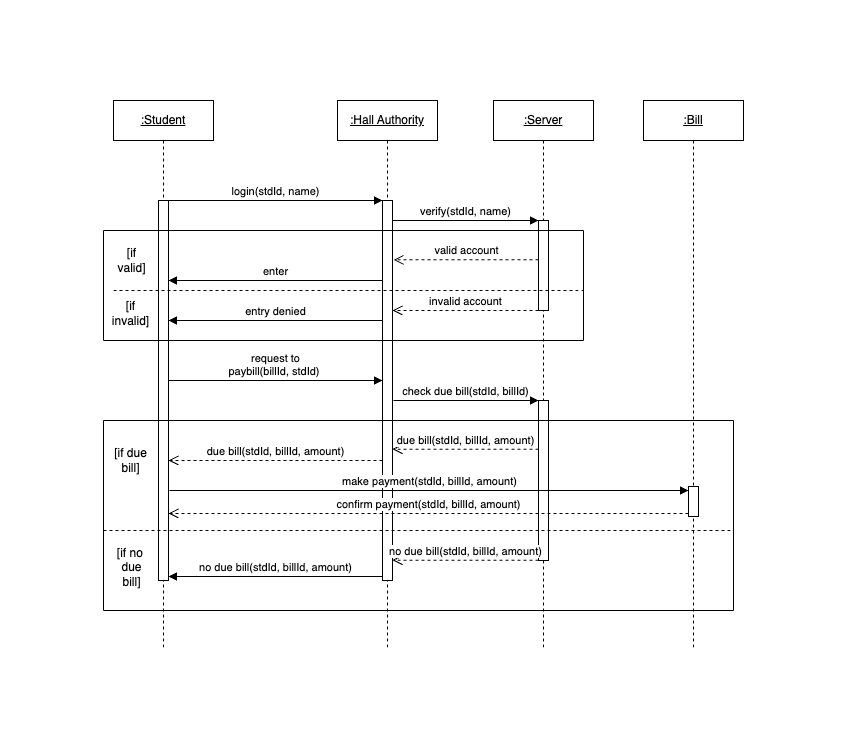

The diagram above was exported from draw.io. Its source (the exported page's mxGraphModel, read from the mxfile embedded in the PNG):
<mxGraphModel dx="1272" dy="864" grid="1" gridSize="10" guides="1" tooltips="1" connect="1" arrows="1" fold="1" page="1" pageScale="1" pageWidth="827" pageHeight="1169" math="0" shadow="0">
  <root>
    <mxCell id="0" />
    <mxCell id="1" parent="0" />
    <mxCell id="RXWG2HJdNpWGFQVz6iZa-1" value="&lt;u&gt;:Student&lt;/u&gt;" style="shape=umlLifeline;perimeter=lifelinePerimeter;whiteSpace=wrap;html=1;container=0;dropTarget=0;collapsible=0;recursiveResize=0;outlineConnect=0;portConstraint=eastwest;newEdgeStyle={&quot;edgeStyle&quot;:&quot;elbowEdgeStyle&quot;,&quot;elbow&quot;:&quot;vertical&quot;,&quot;curved&quot;:0,&quot;rounded&quot;:0};" vertex="1" parent="1">
      <mxGeometry x="90" y="90" width="100" height="550" as="geometry" />
    </mxCell>
    <mxCell id="RXWG2HJdNpWGFQVz6iZa-2" value="" style="html=1;points=[];perimeter=orthogonalPerimeter;outlineConnect=0;targetShapes=umlLifeline;portConstraint=eastwest;newEdgeStyle={&quot;edgeStyle&quot;:&quot;elbowEdgeStyle&quot;,&quot;elbow&quot;:&quot;vertical&quot;,&quot;curved&quot;:0,&quot;rounded&quot;:0};" vertex="1" parent="RXWG2HJdNpWGFQVz6iZa-1">
      <mxGeometry x="45" y="100" width="10" height="380" as="geometry" />
    </mxCell>
    <mxCell id="RXWG2HJdNpWGFQVz6iZa-3" value="&lt;u&gt;:Hall Authority&lt;/u&gt;" style="shape=umlLifeline;perimeter=lifelinePerimeter;whiteSpace=wrap;html=1;container=0;dropTarget=0;collapsible=0;recursiveResize=0;outlineConnect=0;portConstraint=eastwest;newEdgeStyle={&quot;edgeStyle&quot;:&quot;elbowEdgeStyle&quot;,&quot;elbow&quot;:&quot;vertical&quot;,&quot;curved&quot;:0,&quot;rounded&quot;:0};" vertex="1" parent="1">
      <mxGeometry x="314" y="90" width="100" height="550" as="geometry" />
    </mxCell>
    <mxCell id="RXWG2HJdNpWGFQVz6iZa-4" value="" style="html=1;points=[];perimeter=orthogonalPerimeter;outlineConnect=0;targetShapes=umlLifeline;portConstraint=eastwest;newEdgeStyle={&quot;edgeStyle&quot;:&quot;elbowEdgeStyle&quot;,&quot;elbow&quot;:&quot;vertical&quot;,&quot;curved&quot;:0,&quot;rounded&quot;:0};" vertex="1" parent="RXWG2HJdNpWGFQVz6iZa-3">
      <mxGeometry x="45" y="100" width="10" height="380" as="geometry" />
    </mxCell>
    <mxCell id="RXWG2HJdNpWGFQVz6iZa-9" value="&lt;u&gt;:Server&lt;/u&gt;" style="shape=umlLifeline;perimeter=lifelinePerimeter;whiteSpace=wrap;html=1;container=0;dropTarget=0;collapsible=0;recursiveResize=0;outlineConnect=0;portConstraint=eastwest;newEdgeStyle={&quot;edgeStyle&quot;:&quot;elbowEdgeStyle&quot;,&quot;elbow&quot;:&quot;vertical&quot;,&quot;curved&quot;:0,&quot;rounded&quot;:0};" vertex="1" parent="1">
      <mxGeometry x="470" y="90" width="100" height="550" as="geometry" />
    </mxCell>
    <mxCell id="RXWG2HJdNpWGFQVz6iZa-10" value="" style="html=1;points=[];perimeter=orthogonalPerimeter;outlineConnect=0;targetShapes=umlLifeline;portConstraint=eastwest;newEdgeStyle={&quot;edgeStyle&quot;:&quot;elbowEdgeStyle&quot;,&quot;elbow&quot;:&quot;vertical&quot;,&quot;curved&quot;:0,&quot;rounded&quot;:0};" vertex="1" parent="RXWG2HJdNpWGFQVz6iZa-9">
      <mxGeometry x="45" y="120" width="10" height="90" as="geometry" />
    </mxCell>
    <mxCell id="RXWG2HJdNpWGFQVz6iZa-73" value="" style="html=1;points=[];perimeter=orthogonalPerimeter;outlineConnect=0;targetShapes=umlLifeline;portConstraint=eastwest;newEdgeStyle={&quot;edgeStyle&quot;:&quot;elbowEdgeStyle&quot;,&quot;elbow&quot;:&quot;vertical&quot;,&quot;curved&quot;:0,&quot;rounded&quot;:0};" vertex="1" parent="RXWG2HJdNpWGFQVz6iZa-9">
      <mxGeometry x="45" y="300" width="10" height="160" as="geometry" />
    </mxCell>
    <mxCell id="RXWG2HJdNpWGFQVz6iZa-12" value="&lt;u&gt;:Bill&lt;/u&gt;" style="shape=umlLifeline;perimeter=lifelinePerimeter;whiteSpace=wrap;html=1;container=0;dropTarget=0;collapsible=0;recursiveResize=0;outlineConnect=0;portConstraint=eastwest;newEdgeStyle={&quot;edgeStyle&quot;:&quot;elbowEdgeStyle&quot;,&quot;elbow&quot;:&quot;vertical&quot;,&quot;curved&quot;:0,&quot;rounded&quot;:0};" vertex="1" parent="1">
      <mxGeometry x="620" y="90" width="100" height="550" as="geometry" />
    </mxCell>
    <mxCell id="RXWG2HJdNpWGFQVz6iZa-13" value="" style="html=1;points=[];perimeter=orthogonalPerimeter;outlineConnect=0;targetShapes=umlLifeline;portConstraint=eastwest;newEdgeStyle={&quot;edgeStyle&quot;:&quot;elbowEdgeStyle&quot;,&quot;elbow&quot;:&quot;vertical&quot;,&quot;curved&quot;:0,&quot;rounded&quot;:0};" vertex="1" parent="RXWG2HJdNpWGFQVz6iZa-12">
      <mxGeometry x="45" y="386" width="10" height="30" as="geometry" />
    </mxCell>
    <mxCell id="RXWG2HJdNpWGFQVz6iZa-26" value="login(stdId, name)" style="html=1;verticalAlign=bottom;endArrow=block;edgeStyle=elbowEdgeStyle;elbow=horizontal;curved=0;rounded=0;" edge="1" parent="1" source="RXWG2HJdNpWGFQVz6iZa-2" target="RXWG2HJdNpWGFQVz6iZa-4">
      <mxGeometry relative="1" as="geometry">
        <mxPoint x="150" y="190" as="sourcePoint" />
        <Array as="points">
          <mxPoint x="210" y="190" />
        </Array>
        <mxPoint x="265" y="190" as="targetPoint" />
      </mxGeometry>
    </mxCell>
    <mxCell id="RXWG2HJdNpWGFQVz6iZa-27" value="verify(stdId, name)" style="html=1;verticalAlign=bottom;endArrow=block;edgeStyle=elbowEdgeStyle;elbow=horizontal;curved=0;rounded=0;" edge="1" parent="1" target="RXWG2HJdNpWGFQVz6iZa-10">
      <mxGeometry relative="1" as="geometry">
        <mxPoint x="369" y="210" as="sourcePoint" />
        <Array as="points">
          <mxPoint x="434" y="210" />
        </Array>
        <mxPoint x="500" y="210" as="targetPoint" />
      </mxGeometry>
    </mxCell>
    <mxCell id="RXWG2HJdNpWGFQVz6iZa-28" value="valid account" style="html=1;verticalAlign=bottom;endArrow=open;dashed=1;endSize=8;edgeStyle=elbowEdgeStyle;elbow=vertical;curved=0;rounded=0;" edge="1" parent="1" source="RXWG2HJdNpWGFQVz6iZa-10">
      <mxGeometry relative="1" as="geometry">
        <mxPoint x="370" y="249.57" as="targetPoint" />
        <Array as="points" />
        <mxPoint x="510" y="250" as="sourcePoint" />
      </mxGeometry>
    </mxCell>
    <mxCell id="RXWG2HJdNpWGFQVz6iZa-29" value="enter" style="html=1;verticalAlign=bottom;endArrow=block;edgeStyle=elbowEdgeStyle;elbow=vertical;curved=0;rounded=0;" edge="1" parent="1" source="RXWG2HJdNpWGFQVz6iZa-4">
      <mxGeometry relative="1" as="geometry">
        <mxPoint x="260" y="270" as="sourcePoint" />
        <Array as="points">
          <mxPoint x="215" y="270" />
        </Array>
        <mxPoint x="145" y="270" as="targetPoint" />
      </mxGeometry>
    </mxCell>
    <mxCell id="RXWG2HJdNpWGFQVz6iZa-30" value="invalid account" style="html=1;verticalAlign=bottom;endArrow=open;dashed=1;endSize=8;edgeStyle=elbowEdgeStyle;elbow=vertical;curved=0;rounded=0;" edge="1" parent="1" source="RXWG2HJdNpWGFQVz6iZa-10">
      <mxGeometry relative="1" as="geometry">
        <mxPoint x="369" y="300" as="targetPoint" />
        <Array as="points">
          <mxPoint x="404" y="300" />
        </Array>
        <mxPoint x="500" y="300" as="sourcePoint" />
      </mxGeometry>
    </mxCell>
    <mxCell id="RXWG2HJdNpWGFQVz6iZa-31" value="entry denied" style="html=1;verticalAlign=bottom;endArrow=block;edgeStyle=elbowEdgeStyle;elbow=vertical;curved=0;rounded=0;" edge="1" parent="1" source="RXWG2HJdNpWGFQVz6iZa-4">
      <mxGeometry relative="1" as="geometry">
        <mxPoint x="265" y="310" as="sourcePoint" />
        <Array as="points">
          <mxPoint x="215" y="310" />
        </Array>
        <mxPoint x="145" y="310" as="targetPoint" />
      </mxGeometry>
    </mxCell>
    <mxCell id="RXWG2HJdNpWGFQVz6iZa-32" value="" style="endArrow=none;html=1;rounded=0;" edge="1" parent="1">
      <mxGeometry width="50" height="50" relative="1" as="geometry">
        <mxPoint x="80" y="220" as="sourcePoint" />
        <mxPoint x="560" y="220" as="targetPoint" />
      </mxGeometry>
    </mxCell>
    <mxCell id="RXWG2HJdNpWGFQVz6iZa-33" value="" style="endArrow=none;html=1;rounded=0;" edge="1" parent="1">
      <mxGeometry width="50" height="50" relative="1" as="geometry">
        <mxPoint x="560" y="220" as="sourcePoint" />
        <mxPoint x="560" y="330" as="targetPoint" />
        <Array as="points">
          <mxPoint x="560" y="280" />
        </Array>
      </mxGeometry>
    </mxCell>
    <mxCell id="RXWG2HJdNpWGFQVz6iZa-34" value="" style="endArrow=none;html=1;rounded=0;" edge="1" parent="1">
      <mxGeometry width="50" height="50" relative="1" as="geometry">
        <mxPoint x="80" y="220" as="sourcePoint" />
        <mxPoint x="80" y="330" as="targetPoint" />
      </mxGeometry>
    </mxCell>
    <mxCell id="RXWG2HJdNpWGFQVz6iZa-35" value="" style="endArrow=none;html=1;rounded=0;" edge="1" parent="1">
      <mxGeometry width="50" height="50" relative="1" as="geometry">
        <mxPoint x="80" y="330" as="sourcePoint" />
        <mxPoint x="560" y="330" as="targetPoint" />
      </mxGeometry>
    </mxCell>
    <mxCell id="RXWG2HJdNpWGFQVz6iZa-36" value="" style="endArrow=none;dashed=1;html=1;rounded=0;" edge="1" parent="1">
      <mxGeometry width="50" height="50" relative="1" as="geometry">
        <mxPoint x="90" y="280" as="sourcePoint" />
        <mxPoint x="560" y="280" as="targetPoint" />
      </mxGeometry>
    </mxCell>
    <mxCell id="RXWG2HJdNpWGFQVz6iZa-37" value="[if&lt;br&gt;valid]" style="text;html=1;align=center;verticalAlign=middle;resizable=0;points=[];autosize=1;strokeColor=none;fillColor=none;" vertex="1" parent="1">
      <mxGeometry x="83" y="230" width="50" height="40" as="geometry" />
    </mxCell>
    <mxCell id="RXWG2HJdNpWGFQVz6iZa-38" value="[if&lt;br&gt;invalid]" style="text;html=1;align=center;verticalAlign=middle;resizable=0;points=[];autosize=1;strokeColor=none;fillColor=none;" vertex="1" parent="1">
      <mxGeometry x="77" y="283" width="60" height="40" as="geometry" />
    </mxCell>
    <mxCell id="RXWG2HJdNpWGFQVz6iZa-44" value="request to&lt;br&gt;paybill(billId, stdId)&amp;nbsp;" style="html=1;verticalAlign=bottom;endArrow=block;edgeStyle=elbowEdgeStyle;elbow=vertical;curved=0;rounded=0;" edge="1" parent="1" target="RXWG2HJdNpWGFQVz6iZa-4">
      <mxGeometry relative="1" as="geometry">
        <mxPoint x="145" y="370" as="sourcePoint" />
        <Array as="points">
          <mxPoint x="205" y="370" />
        </Array>
        <mxPoint x="250" y="370" as="targetPoint" />
      </mxGeometry>
    </mxCell>
    <mxCell id="RXWG2HJdNpWGFQVz6iZa-45" value="check due bill(stdId, billId)" style="html=1;verticalAlign=bottom;endArrow=block;edgeStyle=elbowEdgeStyle;elbow=vertical;curved=0;rounded=0;" edge="1" parent="1" target="RXWG2HJdNpWGFQVz6iZa-73">
      <mxGeometry relative="1" as="geometry">
        <mxPoint x="370" y="390" as="sourcePoint" />
        <Array as="points">
          <mxPoint x="445" y="390" />
        </Array>
        <mxPoint x="480" y="390" as="targetPoint" />
      </mxGeometry>
    </mxCell>
    <mxCell id="RXWG2HJdNpWGFQVz6iZa-46" value="due bill(stdId, billId, amount)" style="html=1;verticalAlign=bottom;endArrow=open;dashed=1;endSize=8;edgeStyle=elbowEdgeStyle;elbow=vertical;curved=0;rounded=0;" edge="1" parent="1" source="RXWG2HJdNpWGFQVz6iZa-73">
      <mxGeometry relative="1" as="geometry">
        <mxPoint x="369" y="439.2608695652175" as="targetPoint" />
        <Array as="points" />
        <mxPoint x="510" y="439" as="sourcePoint" />
      </mxGeometry>
    </mxCell>
    <mxCell id="RXWG2HJdNpWGFQVz6iZa-48" value="no due bill(stdId, billId, amount)" style="html=1;verticalAlign=bottom;endArrow=open;dashed=1;endSize=8;edgeStyle=elbowEdgeStyle;elbow=vertical;curved=0;rounded=0;" edge="1" parent="1">
      <mxGeometry relative="1" as="geometry">
        <mxPoint x="369" y="549.6699999999998" as="targetPoint" />
        <Array as="points">
          <mxPoint x="514" y="549.67" />
        </Array>
        <mxPoint x="515" y="549.6700000000001" as="sourcePoint" />
      </mxGeometry>
    </mxCell>
    <mxCell id="RXWG2HJdNpWGFQVz6iZa-49" value="no due bill(stdId, billId, amount)" style="html=1;verticalAlign=bottom;endArrow=block;edgeStyle=elbowEdgeStyle;elbow=vertical;curved=0;rounded=0;" edge="1" parent="1">
      <mxGeometry relative="1" as="geometry">
        <mxPoint x="359" y="566" as="sourcePoint" />
        <Array as="points">
          <mxPoint x="265" y="566" />
        </Array>
        <mxPoint x="145" y="566" as="targetPoint" />
      </mxGeometry>
    </mxCell>
    <mxCell id="RXWG2HJdNpWGFQVz6iZa-50" value="" style="endArrow=none;html=1;rounded=0;" edge="1" parent="1">
      <mxGeometry width="50" height="50" relative="1" as="geometry">
        <mxPoint x="710" y="410" as="sourcePoint" />
        <mxPoint x="710" y="600" as="targetPoint" />
      </mxGeometry>
    </mxCell>
    <mxCell id="RXWG2HJdNpWGFQVz6iZa-51" value="" style="endArrow=none;html=1;rounded=0;" edge="1" parent="1">
      <mxGeometry width="50" height="50" relative="1" as="geometry">
        <mxPoint x="80" y="410" as="sourcePoint" />
        <mxPoint x="80" y="600" as="targetPoint" />
      </mxGeometry>
    </mxCell>
    <mxCell id="RXWG2HJdNpWGFQVz6iZa-52" value="" style="endArrow=none;html=1;rounded=0;" edge="1" parent="1">
      <mxGeometry width="50" height="50" relative="1" as="geometry">
        <mxPoint x="80" y="410" as="sourcePoint" />
        <mxPoint x="710" y="410" as="targetPoint" />
      </mxGeometry>
    </mxCell>
    <mxCell id="RXWG2HJdNpWGFQVz6iZa-53" value="" style="endArrow=none;html=1;rounded=0;" edge="1" parent="1">
      <mxGeometry width="50" height="50" relative="1" as="geometry">
        <mxPoint x="80" y="600" as="sourcePoint" />
        <mxPoint x="710" y="600" as="targetPoint" />
      </mxGeometry>
    </mxCell>
    <mxCell id="RXWG2HJdNpWGFQVz6iZa-54" value="" style="endArrow=none;dashed=1;html=1;rounded=0;" edge="1" parent="1">
      <mxGeometry width="50" height="50" relative="1" as="geometry">
        <mxPoint x="80" y="520" as="sourcePoint" />
        <mxPoint x="710" y="520" as="targetPoint" />
      </mxGeometry>
    </mxCell>
    <mxCell id="RXWG2HJdNpWGFQVz6iZa-55" value="[if due&lt;br&gt;bill]" style="text;html=1;align=center;verticalAlign=middle;resizable=0;points=[];autosize=1;strokeColor=none;fillColor=none;" vertex="1" parent="1">
      <mxGeometry x="77" y="430" width="60" height="40" as="geometry" />
    </mxCell>
    <mxCell id="RXWG2HJdNpWGFQVz6iZa-74" value="due bill(stdId, billId, amount)" style="html=1;verticalAlign=bottom;endArrow=open;dashed=1;endSize=8;edgeStyle=elbowEdgeStyle;elbow=vertical;curved=0;rounded=0;" edge="1" parent="1" source="RXWG2HJdNpWGFQVz6iZa-4" target="RXWG2HJdNpWGFQVz6iZa-2">
      <mxGeometry relative="1" as="geometry">
        <mxPoint x="160" y="450" as="targetPoint" />
        <Array as="points">
          <mxPoint x="340" y="450" />
        </Array>
        <mxPoint x="350" y="450" as="sourcePoint" />
      </mxGeometry>
    </mxCell>
    <mxCell id="RXWG2HJdNpWGFQVz6iZa-80" value="make payment(stdId, billId, amount)" style="html=1;verticalAlign=bottom;endArrow=block;edgeStyle=elbowEdgeStyle;elbow=vertical;curved=0;rounded=0;" edge="1" parent="1" target="RXWG2HJdNpWGFQVz6iZa-13">
      <mxGeometry relative="1" as="geometry">
        <mxPoint x="146" y="480" as="sourcePoint" />
        <Array as="points">
          <mxPoint x="206" y="480" />
        </Array>
        <mxPoint x="610" y="480" as="targetPoint" />
      </mxGeometry>
    </mxCell>
    <mxCell id="RXWG2HJdNpWGFQVz6iZa-81" value="confirm payment(stdId, billId, amount)" style="html=1;verticalAlign=bottom;endArrow=open;dashed=1;endSize=8;edgeStyle=elbowEdgeStyle;elbow=vertical;curved=0;rounded=0;" edge="1" parent="1" target="RXWG2HJdNpWGFQVz6iZa-2">
      <mxGeometry relative="1" as="geometry">
        <mxPoint x="275" y="503" as="targetPoint" />
        <Array as="points">
          <mxPoint x="605" y="503" />
        </Array>
        <mxPoint x="665" y="503" as="sourcePoint" />
      </mxGeometry>
    </mxCell>
    <mxCell id="RXWG2HJdNpWGFQVz6iZa-56" value="[if no&amp;nbsp;&lt;br&gt;due&lt;br&gt;bill]" style="text;html=1;align=center;verticalAlign=middle;resizable=0;points=[];autosize=1;strokeColor=none;fillColor=none;" vertex="1" parent="1">
      <mxGeometry x="83" y="527" width="50" height="60" as="geometry" />
    </mxCell>
  </root>
</mxGraphModel>